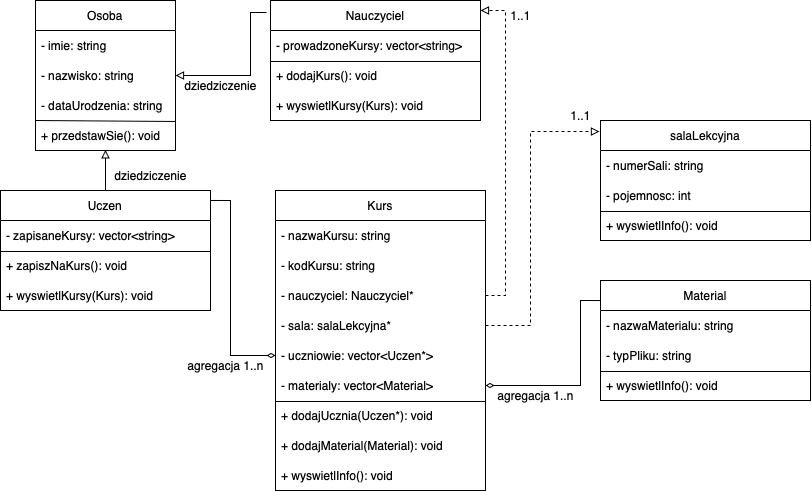

The diagram above was exported from draw.io. Its source (the exported page's mxGraphModel, read from the mxfile embedded in the PNG):
<mxGraphModel dx="1418" dy="846" grid="1" gridSize="10" guides="1" tooltips="1" connect="1" arrows="1" fold="1" page="1" pageScale="1" pageWidth="827" pageHeight="1169" background="#ffffff" math="0" shadow="0">
  <root>
    <mxCell id="0" />
    <mxCell id="1" parent="0" />
    <mxCell id="dFisyeFoVLv-BbrMXB2R-1" value="Osoba" style="swimlane;fontStyle=0;childLayout=stackLayout;horizontal=1;startSize=30;horizontalStack=0;resizeParent=1;resizeParentMax=0;resizeLast=0;collapsible=1;marginBottom=0;whiteSpace=wrap;html=1;" vertex="1" parent="1">
      <mxGeometry x="45" y="10" width="140" height="150" as="geometry" />
    </mxCell>
    <mxCell id="dFisyeFoVLv-BbrMXB2R-2" value="- imie: string" style="text;strokeColor=none;fillColor=none;align=left;verticalAlign=middle;spacingLeft=4;spacingRight=4;overflow=hidden;points=[[0,0.5],[1,0.5]];portConstraint=eastwest;rotatable=0;whiteSpace=wrap;html=1;" vertex="1" parent="dFisyeFoVLv-BbrMXB2R-1">
      <mxGeometry y="30" width="140" height="30" as="geometry" />
    </mxCell>
    <mxCell id="dFisyeFoVLv-BbrMXB2R-3" value="- nazwisko: string" style="text;strokeColor=none;fillColor=none;align=left;verticalAlign=middle;spacingLeft=4;spacingRight=4;overflow=hidden;points=[[0,0.5],[1,0.5]];portConstraint=eastwest;rotatable=0;whiteSpace=wrap;html=1;" vertex="1" parent="dFisyeFoVLv-BbrMXB2R-1">
      <mxGeometry y="60" width="140" height="30" as="geometry" />
    </mxCell>
    <mxCell id="dFisyeFoVLv-BbrMXB2R-6" value="" style="endArrow=none;html=1;rounded=0;entryX=1;entryY=0.033;entryDx=0;entryDy=0;entryPerimeter=0;" edge="1" parent="dFisyeFoVLv-BbrMXB2R-1" target="dFisyeFoVLv-BbrMXB2R-5">
      <mxGeometry width="50" height="50" relative="1" as="geometry">
        <mxPoint y="120" as="sourcePoint" />
        <mxPoint x="50" y="70" as="targetPoint" />
      </mxGeometry>
    </mxCell>
    <mxCell id="dFisyeFoVLv-BbrMXB2R-4" value="- dataUrodzenia: string" style="text;strokeColor=none;fillColor=none;align=left;verticalAlign=middle;spacingLeft=4;spacingRight=4;overflow=hidden;points=[[0,0.5],[1,0.5]];portConstraint=eastwest;rotatable=0;whiteSpace=wrap;html=1;" vertex="1" parent="dFisyeFoVLv-BbrMXB2R-1">
      <mxGeometry y="90" width="140" height="30" as="geometry" />
    </mxCell>
    <mxCell id="dFisyeFoVLv-BbrMXB2R-5" value="+ przedstawSie(): void" style="text;strokeColor=none;fillColor=none;align=left;verticalAlign=middle;spacingLeft=4;spacingRight=4;overflow=hidden;points=[[0,0.5],[1,0.5]];portConstraint=eastwest;rotatable=0;whiteSpace=wrap;html=1;" vertex="1" parent="dFisyeFoVLv-BbrMXB2R-1">
      <mxGeometry y="120" width="140" height="30" as="geometry" />
    </mxCell>
    <mxCell id="dFisyeFoVLv-BbrMXB2R-46" style="edgeStyle=orthogonalEdgeStyle;rounded=0;orthogonalLoop=1;jettySize=auto;html=1;entryX=1;entryY=0.5;entryDx=0;entryDy=0;endArrow=block;endFill=0;exitX=-0.019;exitY=0.1;exitDx=0;exitDy=0;exitPerimeter=0;" edge="1" parent="1" source="dFisyeFoVLv-BbrMXB2R-7" target="dFisyeFoVLv-BbrMXB2R-3">
      <mxGeometry relative="1" as="geometry">
        <mxPoint x="195" y="85" as="targetPoint" />
        <Array as="points">
          <mxPoint x="260" y="22" />
          <mxPoint x="260" y="85" />
        </Array>
      </mxGeometry>
    </mxCell>
    <mxCell id="dFisyeFoVLv-BbrMXB2R-7" value="Nauczyciel" style="swimlane;fontStyle=0;childLayout=stackLayout;horizontal=1;startSize=30;horizontalStack=0;resizeParent=1;resizeParentMax=0;resizeLast=0;collapsible=1;marginBottom=0;whiteSpace=wrap;html=1;" vertex="1" parent="1">
      <mxGeometry x="280" y="10" width="210" height="120" as="geometry" />
    </mxCell>
    <mxCell id="dFisyeFoVLv-BbrMXB2R-8" value="- prowadzoneKursy: vector&amp;lt;string&amp;gt;" style="text;strokeColor=none;fillColor=none;align=left;verticalAlign=middle;spacingLeft=4;spacingRight=4;overflow=hidden;points=[[0,0.5],[1,0.5]];portConstraint=eastwest;rotatable=0;whiteSpace=wrap;html=1;" vertex="1" parent="dFisyeFoVLv-BbrMXB2R-7">
      <mxGeometry y="30" width="210" height="30" as="geometry" />
    </mxCell>
    <mxCell id="dFisyeFoVLv-BbrMXB2R-10" value="" style="endArrow=none;html=1;rounded=0;entryX=1;entryY=0.033;entryDx=0;entryDy=0;entryPerimeter=0;exitX=0;exitY=0.033;exitDx=0;exitDy=0;exitPerimeter=0;" edge="1" parent="dFisyeFoVLv-BbrMXB2R-7" target="dFisyeFoVLv-BbrMXB2R-12" source="dFisyeFoVLv-BbrMXB2R-12">
      <mxGeometry width="50" height="50" relative="1" as="geometry">
        <mxPoint y="120" as="sourcePoint" />
        <mxPoint x="50" y="70" as="targetPoint" />
      </mxGeometry>
    </mxCell>
    <mxCell id="dFisyeFoVLv-BbrMXB2R-12" value="+ dodajKurs(): void" style="text;strokeColor=none;fillColor=none;align=left;verticalAlign=middle;spacingLeft=4;spacingRight=4;overflow=hidden;points=[[0,0.5],[1,0.5]];portConstraint=eastwest;rotatable=0;whiteSpace=wrap;html=1;" vertex="1" parent="dFisyeFoVLv-BbrMXB2R-7">
      <mxGeometry y="60" width="210" height="30" as="geometry" />
    </mxCell>
    <mxCell id="dFisyeFoVLv-BbrMXB2R-13" value="+ wyswietlKursy(Kurs): void" style="text;strokeColor=none;fillColor=none;align=left;verticalAlign=middle;spacingLeft=4;spacingRight=4;overflow=hidden;points=[[0,0.5],[1,0.5]];portConstraint=eastwest;rotatable=0;whiteSpace=wrap;html=1;" vertex="1" parent="dFisyeFoVLv-BbrMXB2R-7">
      <mxGeometry y="90" width="210" height="30" as="geometry" />
    </mxCell>
    <mxCell id="dFisyeFoVLv-BbrMXB2R-44" style="edgeStyle=orthogonalEdgeStyle;rounded=0;orthogonalLoop=1;jettySize=auto;html=1;entryX=0.5;entryY=0.978;entryDx=0;entryDy=0;entryPerimeter=0;endArrow=block;endFill=0;" edge="1" parent="1" source="dFisyeFoVLv-BbrMXB2R-14" target="dFisyeFoVLv-BbrMXB2R-5">
      <mxGeometry relative="1" as="geometry">
        <mxPoint x="115" y="170" as="targetPoint" />
      </mxGeometry>
    </mxCell>
    <mxCell id="dFisyeFoVLv-BbrMXB2R-55" style="edgeStyle=orthogonalEdgeStyle;rounded=0;orthogonalLoop=1;jettySize=auto;html=1;entryX=0;entryY=0.5;entryDx=0;entryDy=0;exitX=1;exitY=0.083;exitDx=0;exitDy=0;exitPerimeter=0;endArrow=diamondThin;endFill=0;" edge="1" parent="1" source="dFisyeFoVLv-BbrMXB2R-14" target="dFisyeFoVLv-BbrMXB2R-37">
      <mxGeometry relative="1" as="geometry">
        <Array as="points">
          <mxPoint x="240" y="210" />
          <mxPoint x="240" y="365" />
        </Array>
      </mxGeometry>
    </mxCell>
    <mxCell id="dFisyeFoVLv-BbrMXB2R-14" value="Uczen" style="swimlane;fontStyle=0;childLayout=stackLayout;horizontal=1;startSize=30;horizontalStack=0;resizeParent=1;resizeParentMax=0;resizeLast=0;collapsible=1;marginBottom=0;whiteSpace=wrap;html=1;" vertex="1" parent="1">
      <mxGeometry x="10" y="200" width="210" height="120" as="geometry" />
    </mxCell>
    <mxCell id="dFisyeFoVLv-BbrMXB2R-15" value="- zapisaneKursy: vector&amp;lt;string&amp;gt;" style="text;strokeColor=none;fillColor=none;align=left;verticalAlign=middle;spacingLeft=4;spacingRight=4;overflow=hidden;points=[[0,0.5],[1,0.5]];portConstraint=eastwest;rotatable=0;whiteSpace=wrap;html=1;" vertex="1" parent="dFisyeFoVLv-BbrMXB2R-14">
      <mxGeometry y="30" width="210" height="30" as="geometry" />
    </mxCell>
    <mxCell id="dFisyeFoVLv-BbrMXB2R-16" value="" style="endArrow=none;html=1;rounded=0;entryX=1;entryY=0.033;entryDx=0;entryDy=0;entryPerimeter=0;exitX=0;exitY=0.033;exitDx=0;exitDy=0;exitPerimeter=0;" edge="1" parent="dFisyeFoVLv-BbrMXB2R-14" source="dFisyeFoVLv-BbrMXB2R-17" target="dFisyeFoVLv-BbrMXB2R-17">
      <mxGeometry width="50" height="50" relative="1" as="geometry">
        <mxPoint y="120" as="sourcePoint" />
        <mxPoint x="50" y="70" as="targetPoint" />
      </mxGeometry>
    </mxCell>
    <mxCell id="dFisyeFoVLv-BbrMXB2R-17" value="+ zapiszNaKurs(): void" style="text;strokeColor=none;fillColor=none;align=left;verticalAlign=middle;spacingLeft=4;spacingRight=4;overflow=hidden;points=[[0,0.5],[1,0.5]];portConstraint=eastwest;rotatable=0;whiteSpace=wrap;html=1;" vertex="1" parent="dFisyeFoVLv-BbrMXB2R-14">
      <mxGeometry y="60" width="210" height="30" as="geometry" />
    </mxCell>
    <mxCell id="dFisyeFoVLv-BbrMXB2R-18" value="+ wyswietlKursy(Kurs): void" style="text;strokeColor=none;fillColor=none;align=left;verticalAlign=middle;spacingLeft=4;spacingRight=4;overflow=hidden;points=[[0,0.5],[1,0.5]];portConstraint=eastwest;rotatable=0;whiteSpace=wrap;html=1;" vertex="1" parent="dFisyeFoVLv-BbrMXB2R-14">
      <mxGeometry y="90" width="210" height="30" as="geometry" />
    </mxCell>
    <mxCell id="dFisyeFoVLv-BbrMXB2R-19" value="Material" style="swimlane;fontStyle=0;childLayout=stackLayout;horizontal=1;startSize=30;horizontalStack=0;resizeParent=1;resizeParentMax=0;resizeLast=0;collapsible=1;marginBottom=0;whiteSpace=wrap;html=1;" vertex="1" parent="1">
      <mxGeometry x="610" y="290" width="210" height="120" as="geometry" />
    </mxCell>
    <mxCell id="dFisyeFoVLv-BbrMXB2R-24" value="- nazwaMaterialu: string" style="text;strokeColor=none;fillColor=none;align=left;verticalAlign=middle;spacingLeft=4;spacingRight=4;overflow=hidden;points=[[0,0.5],[1,0.5]];portConstraint=eastwest;rotatable=0;whiteSpace=wrap;html=1;" vertex="1" parent="dFisyeFoVLv-BbrMXB2R-19">
      <mxGeometry y="30" width="210" height="30" as="geometry" />
    </mxCell>
    <mxCell id="dFisyeFoVLv-BbrMXB2R-20" value="- typPliku: string" style="text;strokeColor=none;fillColor=none;align=left;verticalAlign=middle;spacingLeft=4;spacingRight=4;overflow=hidden;points=[[0,0.5],[1,0.5]];portConstraint=eastwest;rotatable=0;whiteSpace=wrap;html=1;" vertex="1" parent="dFisyeFoVLv-BbrMXB2R-19">
      <mxGeometry y="60" width="210" height="30" as="geometry" />
    </mxCell>
    <mxCell id="dFisyeFoVLv-BbrMXB2R-21" value="" style="endArrow=none;html=1;rounded=0;entryX=1;entryY=0.033;entryDx=0;entryDy=0;entryPerimeter=0;exitX=0;exitY=0.033;exitDx=0;exitDy=0;exitPerimeter=0;" edge="1" parent="dFisyeFoVLv-BbrMXB2R-19" source="dFisyeFoVLv-BbrMXB2R-22" target="dFisyeFoVLv-BbrMXB2R-22">
      <mxGeometry width="50" height="50" relative="1" as="geometry">
        <mxPoint y="120" as="sourcePoint" />
        <mxPoint x="50" y="70" as="targetPoint" />
      </mxGeometry>
    </mxCell>
    <mxCell id="dFisyeFoVLv-BbrMXB2R-22" value="+ wyswietlInfo(): void" style="text;strokeColor=none;fillColor=none;align=left;verticalAlign=middle;spacingLeft=4;spacingRight=4;overflow=hidden;points=[[0,0.5],[1,0.5]];portConstraint=eastwest;rotatable=0;whiteSpace=wrap;html=1;" vertex="1" parent="dFisyeFoVLv-BbrMXB2R-19">
      <mxGeometry y="90" width="210" height="30" as="geometry" />
    </mxCell>
    <mxCell id="dFisyeFoVLv-BbrMXB2R-25" value="salaLekcyjna" style="swimlane;fontStyle=0;childLayout=stackLayout;horizontal=1;startSize=30;horizontalStack=0;resizeParent=1;resizeParentMax=0;resizeLast=0;collapsible=1;marginBottom=0;whiteSpace=wrap;html=1;" vertex="1" parent="1">
      <mxGeometry x="610" y="130" width="210" height="120" as="geometry" />
    </mxCell>
    <mxCell id="dFisyeFoVLv-BbrMXB2R-26" value="- numerSali: string" style="text;strokeColor=none;fillColor=none;align=left;verticalAlign=middle;spacingLeft=4;spacingRight=4;overflow=hidden;points=[[0,0.5],[1,0.5]];portConstraint=eastwest;rotatable=0;whiteSpace=wrap;html=1;" vertex="1" parent="dFisyeFoVLv-BbrMXB2R-25">
      <mxGeometry y="30" width="210" height="30" as="geometry" />
    </mxCell>
    <mxCell id="dFisyeFoVLv-BbrMXB2R-27" value="- pojemnosc: int" style="text;strokeColor=none;fillColor=none;align=left;verticalAlign=middle;spacingLeft=4;spacingRight=4;overflow=hidden;points=[[0,0.5],[1,0.5]];portConstraint=eastwest;rotatable=0;whiteSpace=wrap;html=1;" vertex="1" parent="dFisyeFoVLv-BbrMXB2R-25">
      <mxGeometry y="60" width="210" height="30" as="geometry" />
    </mxCell>
    <mxCell id="dFisyeFoVLv-BbrMXB2R-28" value="" style="endArrow=none;html=1;rounded=0;entryX=1;entryY=0.033;entryDx=0;entryDy=0;entryPerimeter=0;exitX=0;exitY=0.033;exitDx=0;exitDy=0;exitPerimeter=0;" edge="1" parent="dFisyeFoVLv-BbrMXB2R-25" source="dFisyeFoVLv-BbrMXB2R-29" target="dFisyeFoVLv-BbrMXB2R-29">
      <mxGeometry width="50" height="50" relative="1" as="geometry">
        <mxPoint y="120" as="sourcePoint" />
        <mxPoint x="50" y="70" as="targetPoint" />
      </mxGeometry>
    </mxCell>
    <mxCell id="dFisyeFoVLv-BbrMXB2R-29" value="+ wyswietlInfo(): void" style="text;strokeColor=none;fillColor=none;align=left;verticalAlign=middle;spacingLeft=4;spacingRight=4;overflow=hidden;points=[[0,0.5],[1,0.5]];portConstraint=eastwest;rotatable=0;whiteSpace=wrap;html=1;" vertex="1" parent="dFisyeFoVLv-BbrMXB2R-25">
      <mxGeometry y="90" width="210" height="30" as="geometry" />
    </mxCell>
    <mxCell id="dFisyeFoVLv-BbrMXB2R-30" value="Kurs" style="swimlane;fontStyle=0;childLayout=stackLayout;horizontal=1;startSize=30;horizontalStack=0;resizeParent=1;resizeParentMax=0;resizeLast=0;collapsible=1;marginBottom=0;whiteSpace=wrap;html=1;" vertex="1" parent="1">
      <mxGeometry x="285" y="200" width="210" height="300" as="geometry" />
    </mxCell>
    <mxCell id="dFisyeFoVLv-BbrMXB2R-31" value="- nazwaKursu: string" style="text;strokeColor=none;fillColor=none;align=left;verticalAlign=middle;spacingLeft=4;spacingRight=4;overflow=hidden;points=[[0,0.5],[1,0.5]];portConstraint=eastwest;rotatable=0;whiteSpace=wrap;html=1;" vertex="1" parent="dFisyeFoVLv-BbrMXB2R-30">
      <mxGeometry y="30" width="210" height="30" as="geometry" />
    </mxCell>
    <mxCell id="dFisyeFoVLv-BbrMXB2R-32" value="- kodKursu: string" style="text;strokeColor=none;fillColor=none;align=left;verticalAlign=middle;spacingLeft=4;spacingRight=4;overflow=hidden;points=[[0,0.5],[1,0.5]];portConstraint=eastwest;rotatable=0;whiteSpace=wrap;html=1;" vertex="1" parent="dFisyeFoVLv-BbrMXB2R-30">
      <mxGeometry y="60" width="210" height="30" as="geometry" />
    </mxCell>
    <mxCell id="dFisyeFoVLv-BbrMXB2R-33" value="" style="endArrow=none;html=1;rounded=0;entryX=1;entryY=0.033;entryDx=0;entryDy=0;entryPerimeter=0;exitX=0;exitY=0.033;exitDx=0;exitDy=0;exitPerimeter=0;" edge="1" parent="dFisyeFoVLv-BbrMXB2R-30" source="dFisyeFoVLv-BbrMXB2R-34" target="dFisyeFoVLv-BbrMXB2R-34">
      <mxGeometry width="50" height="50" relative="1" as="geometry">
        <mxPoint y="120" as="sourcePoint" />
        <mxPoint x="50" y="70" as="targetPoint" />
      </mxGeometry>
    </mxCell>
    <mxCell id="dFisyeFoVLv-BbrMXB2R-35" value="- nauczyciel: Nauczyciel*&lt;span style=&quot;caret-color: rgba(0, 0, 0, 0); color: rgba(0, 0, 0, 0); font-family: monospace; font-size: 0px; white-space: nowrap;&quot;&gt;%3CmxGraphModel%3E%3Croot%3E%3CmxCell%20id%3D%220%22%2F%3E%3CmxCell%20id%3D%221%22%20parent%3D%220%22%2F%3E%3CmxCell%20id%3D%222%22%20value%3D%22-%20string%20kodKursu%22%20style%3D%22text%3BstrokeColor%3Dnone%3BfillColor%3Dnone%3Balign%3Dleft%3BverticalAlign%3Dmiddle%3BspacingLeft%3D4%3BspacingRight%3D4%3Boverflow%3Dhidden%3Bpoints%3D%5B%5B0%2C0.5%5D%2C%5B1%2C0.5%5D%5D%3BportConstraint%3Deastwest%3Brotatable%3D0%3BwhiteSpace%3Dwrap%3Bhtml%3D1%3B%22%20vertex%3D%221%22%20parent%3D%221%22%3E%3CmxGeometry%20x%3D%22110%22%20y%3D%22430%22%20width%3D%22210%22%20height%3D%2230%22%20as%3D%22geometry%22%2F%3E%3C%2FmxCell%3E%3C%2Froot%3E%3C%2FmxGraphModel%3E&lt;/span&gt;" style="text;strokeColor=none;fillColor=none;align=left;verticalAlign=middle;spacingLeft=4;spacingRight=4;overflow=hidden;points=[[0,0.5],[1,0.5]];portConstraint=eastwest;rotatable=0;whiteSpace=wrap;html=1;" vertex="1" parent="dFisyeFoVLv-BbrMXB2R-30">
      <mxGeometry y="90" width="210" height="30" as="geometry" />
    </mxCell>
    <mxCell id="dFisyeFoVLv-BbrMXB2R-36" value="- sala: salaLekcyjna*&lt;span style=&quot;caret-color: rgba(0, 0, 0, 0); color: rgba(0, 0, 0, 0); font-family: monospace; font-size: 0px; white-space: nowrap;&quot;&gt;%3CmxGraphModel%3E%3Croot%3E%3CmxCell%20id%3D%220%22%2F%3E%3CmxCell%20id%3D%221%22%20parent%3D%220%22%2F%3E%3CmxCell%20id%3D%222%22%20value%3D%22-%20string%20kodKursu%22%20style%3D%22text%3BstrokeColor%3Dnone%3BfillColor%3Dnone%3Balign%3Dleft%3BverticalAlign%3Dmiddle%3BspacingLeft%3D4%3BspacingRight%3D4%3Boverflow%3Dhidden%3Bpoints%3D%5B%5B0%2C0.5%5D%2C%5B1%2C0.5%5D%5D%3BportConstraint%3Deastwest%3Brotatable%3D0%3BwhiteSpace%3Dwrap%3Bhtml%3D1%3B%22%20vertex%3D%221%22%20parent%3D%221%22%3E%3CmxGeometry%20x%3D%22110%22%20y%3D%22430%22%20width%3D%22210%22%20height%3D%2230%22%20as%3D%22geometry%22%2F%3E%3C%2FmxCell%3E%3C%2Froot%3E%3C%2FmxGraphModel%3E&lt;/span&gt;" style="text;strokeColor=none;fillColor=none;align=left;verticalAlign=middle;spacingLeft=4;spacingRight=4;overflow=hidden;points=[[0,0.5],[1,0.5]];portConstraint=eastwest;rotatable=0;whiteSpace=wrap;html=1;" vertex="1" parent="dFisyeFoVLv-BbrMXB2R-30">
      <mxGeometry y="120" width="210" height="30" as="geometry" />
    </mxCell>
    <mxCell id="dFisyeFoVLv-BbrMXB2R-37" value="- uczniowie: vector&amp;lt;Uczen*&amp;gt;" style="text;strokeColor=none;fillColor=none;align=left;verticalAlign=middle;spacingLeft=4;spacingRight=4;overflow=hidden;points=[[0,0.5],[1,0.5]];portConstraint=eastwest;rotatable=0;whiteSpace=wrap;html=1;" vertex="1" parent="dFisyeFoVLv-BbrMXB2R-30">
      <mxGeometry y="150" width="210" height="30" as="geometry" />
    </mxCell>
    <mxCell id="dFisyeFoVLv-BbrMXB2R-38" value="- materialy: vector&amp;lt;Material&amp;gt;" style="text;strokeColor=none;fillColor=none;align=left;verticalAlign=middle;spacingLeft=4;spacingRight=4;overflow=hidden;points=[[0,0.5],[1,0.5]];portConstraint=eastwest;rotatable=0;whiteSpace=wrap;html=1;" vertex="1" parent="dFisyeFoVLv-BbrMXB2R-30">
      <mxGeometry y="180" width="210" height="30" as="geometry" />
    </mxCell>
    <mxCell id="dFisyeFoVLv-BbrMXB2R-34" value="+ dodajUcznia(Uczen*): void" style="text;strokeColor=none;fillColor=none;align=left;verticalAlign=middle;spacingLeft=4;spacingRight=4;overflow=hidden;points=[[0,0.5],[1,0.5]];portConstraint=eastwest;rotatable=0;whiteSpace=wrap;html=1;" vertex="1" parent="dFisyeFoVLv-BbrMXB2R-30">
      <mxGeometry y="210" width="210" height="30" as="geometry" />
    </mxCell>
    <mxCell id="dFisyeFoVLv-BbrMXB2R-39" value="+ dodajMaterial(Material): void" style="text;strokeColor=none;fillColor=none;align=left;verticalAlign=middle;spacingLeft=4;spacingRight=4;overflow=hidden;points=[[0,0.5],[1,0.5]];portConstraint=eastwest;rotatable=0;whiteSpace=wrap;html=1;" vertex="1" parent="dFisyeFoVLv-BbrMXB2R-30">
      <mxGeometry y="240" width="210" height="30" as="geometry" />
    </mxCell>
    <mxCell id="dFisyeFoVLv-BbrMXB2R-40" value="+ wyswietlInfo(): void" style="text;strokeColor=none;fillColor=none;align=left;verticalAlign=middle;spacingLeft=4;spacingRight=4;overflow=hidden;points=[[0,0.5],[1,0.5]];portConstraint=eastwest;rotatable=0;whiteSpace=wrap;html=1;" vertex="1" parent="dFisyeFoVLv-BbrMXB2R-30">
      <mxGeometry y="270" width="210" height="30" as="geometry" />
    </mxCell>
    <mxCell id="dFisyeFoVLv-BbrMXB2R-48" style="edgeStyle=orthogonalEdgeStyle;rounded=0;orthogonalLoop=1;jettySize=auto;html=1;entryX=1;entryY=0.5;entryDx=0;entryDy=0;endArrow=diamondThin;endFill=0;exitX=0;exitY=0.167;exitDx=0;exitDy=0;exitPerimeter=0;" edge="1" parent="1" source="dFisyeFoVLv-BbrMXB2R-19" target="dFisyeFoVLv-BbrMXB2R-38">
      <mxGeometry relative="1" as="geometry">
        <Array as="points">
          <mxPoint x="590" y="310" />
          <mxPoint x="590" y="395" />
        </Array>
      </mxGeometry>
    </mxCell>
    <mxCell id="dFisyeFoVLv-BbrMXB2R-52" style="edgeStyle=orthogonalEdgeStyle;rounded=0;orthogonalLoop=1;jettySize=auto;html=1;entryX=1;entryY=0.083;entryDx=0;entryDy=0;entryPerimeter=0;exitX=1;exitY=0.5;exitDx=0;exitDy=0;dashed=1;endArrow=block;endFill=0;" edge="1" parent="1" source="dFisyeFoVLv-BbrMXB2R-35" target="dFisyeFoVLv-BbrMXB2R-7">
      <mxGeometry relative="1" as="geometry" />
    </mxCell>
    <mxCell id="dFisyeFoVLv-BbrMXB2R-53" value="dziedziczenie" style="text;html=1;align=center;verticalAlign=middle;resizable=0;points=[];autosize=1;strokeColor=none;fillColor=none;" vertex="1" parent="1">
      <mxGeometry x="180" y="80" width="100" height="30" as="geometry" />
    </mxCell>
    <mxCell id="dFisyeFoVLv-BbrMXB2R-54" value="dziedziczenie" style="text;html=1;align=center;verticalAlign=middle;resizable=0;points=[];autosize=1;strokeColor=none;fillColor=none;" vertex="1" parent="1">
      <mxGeometry x="110" y="170" width="100" height="30" as="geometry" />
    </mxCell>
    <mxCell id="dFisyeFoVLv-BbrMXB2R-56" style="edgeStyle=orthogonalEdgeStyle;rounded=0;orthogonalLoop=1;jettySize=auto;html=1;entryX=-0.005;entryY=0.092;entryDx=0;entryDy=0;entryPerimeter=0;endArrow=block;endFill=0;dashed=1;" edge="1" parent="1" source="dFisyeFoVLv-BbrMXB2R-36" target="dFisyeFoVLv-BbrMXB2R-25">
      <mxGeometry relative="1" as="geometry">
        <Array as="points">
          <mxPoint x="540" y="335" />
          <mxPoint x="540" y="141" />
        </Array>
      </mxGeometry>
    </mxCell>
    <mxCell id="dFisyeFoVLv-BbrMXB2R-57" value="agregacja 1..n" style="text;html=1;align=center;verticalAlign=middle;resizable=0;points=[];autosize=1;strokeColor=none;fillColor=none;" vertex="1" parent="1">
      <mxGeometry x="185" y="360" width="100" height="30" as="geometry" />
    </mxCell>
    <mxCell id="dFisyeFoVLv-BbrMXB2R-58" value="agregacja 1..n" style="text;html=1;align=center;verticalAlign=middle;resizable=0;points=[];autosize=1;strokeColor=none;fillColor=none;" vertex="1" parent="1">
      <mxGeometry x="495" y="390" width="100" height="30" as="geometry" />
    </mxCell>
    <mxCell id="dFisyeFoVLv-BbrMXB2R-59" value="1..1" style="text;html=1;align=center;verticalAlign=middle;resizable=0;points=[];autosize=1;strokeColor=none;fillColor=none;" vertex="1" parent="1">
      <mxGeometry x="510" y="10" width="40" height="30" as="geometry" />
    </mxCell>
    <mxCell id="dFisyeFoVLv-BbrMXB2R-60" value="1..1" style="text;html=1;align=center;verticalAlign=middle;resizable=0;points=[];autosize=1;strokeColor=none;fillColor=none;" vertex="1" parent="1">
      <mxGeometry x="570" y="110" width="40" height="30" as="geometry" />
    </mxCell>
  </root>
</mxGraphModel>